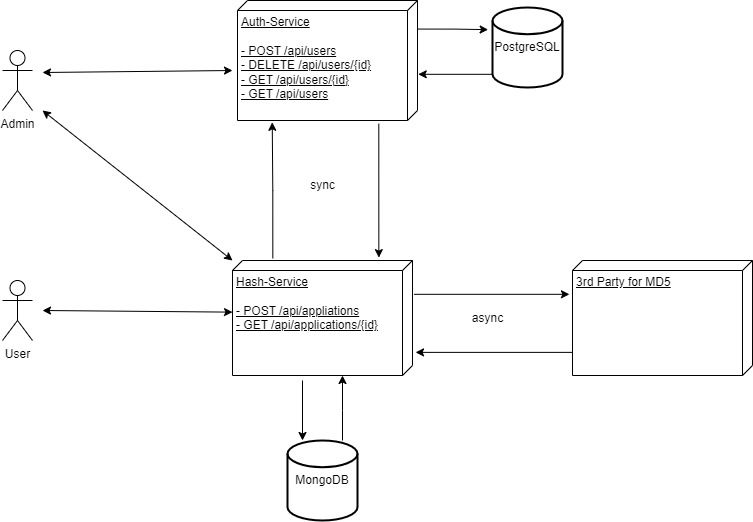

The diagram above was exported from draw.io. Its source (the exported page's mxGraphModel, read from the mxfile embedded in the PNG):
<mxGraphModel dx="1050" dy="635" grid="1" gridSize="10" guides="1" tooltips="1" connect="1" arrows="1" fold="1" page="1" pageScale="1" pageWidth="1100" pageHeight="850" background="none" math="0" shadow="0">
  <root>
    <mxCell id="0" />
    <mxCell id="1" parent="0" />
    <mxCell id="QnL1TBbnO_uU2ntUOMo0-15" style="edgeStyle=orthogonalEdgeStyle;rounded=0;orthogonalLoop=1;jettySize=auto;html=1;entryX=-0.025;entryY=0.187;entryDx=0;entryDy=0;entryPerimeter=0;exitX=1.026;exitY=0.215;exitDx=0;exitDy=0;exitPerimeter=0;" parent="1" source="QnL1TBbnO_uU2ntUOMo0-5" target="QnL1TBbnO_uU2ntUOMo0-6" edge="1">
      <mxGeometry relative="1" as="geometry" />
    </mxCell>
    <mxCell id="QnL1TBbnO_uU2ntUOMo0-24" style="edgeStyle=orthogonalEdgeStyle;rounded=0;orthogonalLoop=1;jettySize=auto;html=1;entryX=-0.062;entryY=0.277;entryDx=0;entryDy=0;entryPerimeter=0;exitX=0.238;exitY=0;exitDx=0;exitDy=0;exitPerimeter=0;" parent="1" source="QnL1TBbnO_uU2ntUOMo0-5" target="QnL1TBbnO_uU2ntUOMo0-23" edge="1">
      <mxGeometry relative="1" as="geometry" />
    </mxCell>
    <mxCell id="QnL1TBbnO_uU2ntUOMo0-5" value="&lt;span style=&quot;text-align: center;&quot;&gt;Auth-Service&lt;br&gt;&lt;br&gt;- POST /api/users&lt;br&gt;- DELETE /api/users/{id}&lt;br&gt;- GET /api/users/{id}&lt;br&gt;- GET /api/users&lt;br&gt;&lt;/span&gt;" style="verticalAlign=top;align=left;spacingTop=8;spacingLeft=2;spacingRight=12;shape=cube;size=10;direction=south;fontStyle=4;html=1;" parent="1" vertex="1">
      <mxGeometry x="315" y="50" width="180" height="120" as="geometry" />
    </mxCell>
    <mxCell id="QnL1TBbnO_uU2ntUOMo0-21" style="edgeStyle=orthogonalEdgeStyle;rounded=0;orthogonalLoop=1;jettySize=auto;html=1;entryX=0.294;entryY=1.017;entryDx=0;entryDy=0;entryPerimeter=0;exitX=0.294;exitY=-0.009;exitDx=0;exitDy=0;exitPerimeter=0;" parent="1" source="QnL1TBbnO_uU2ntUOMo0-6" target="QnL1TBbnO_uU2ntUOMo0-20" edge="1">
      <mxGeometry relative="1" as="geometry" />
    </mxCell>
    <mxCell id="QnL1TBbnO_uU2ntUOMo0-26" style="edgeStyle=orthogonalEdgeStyle;rounded=0;orthogonalLoop=1;jettySize=auto;html=1;" parent="1" edge="1">
      <mxGeometry relative="1" as="geometry">
        <mxPoint x="380" y="430" as="sourcePoint" />
        <mxPoint x="380" y="490" as="targetPoint" />
      </mxGeometry>
    </mxCell>
    <mxCell id="QnL1TBbnO_uU2ntUOMo0-37" style="edgeStyle=orthogonalEdgeStyle;rounded=0;orthogonalLoop=1;jettySize=auto;html=1;entryX=1.015;entryY=0.807;entryDx=0;entryDy=0;entryPerimeter=0;exitX=-0.019;exitY=0.776;exitDx=0;exitDy=0;exitPerimeter=0;" parent="1" source="QnL1TBbnO_uU2ntUOMo0-6" target="QnL1TBbnO_uU2ntUOMo0-5" edge="1">
      <mxGeometry relative="1" as="geometry" />
    </mxCell>
    <mxCell id="QnL1TBbnO_uU2ntUOMo0-6" value="&lt;span style=&quot;text-align: center;&quot;&gt;Hash-Service&lt;br&gt;&lt;br&gt;- POST /api/appliations&lt;br&gt;- GET /api/applications/{id}&lt;br&gt;&lt;/span&gt;" style="verticalAlign=top;align=left;spacingTop=8;spacingLeft=2;spacingRight=12;shape=cube;size=10;direction=south;fontStyle=4;html=1;" parent="1" vertex="1">
      <mxGeometry x="310" y="310" width="180" height="115" as="geometry" />
    </mxCell>
    <mxCell id="QnL1TBbnO_uU2ntUOMo0-17" value="User" style="shape=umlActor;verticalLabelPosition=bottom;verticalAlign=top;html=1;" parent="1" vertex="1">
      <mxGeometry x="80" y="330" width="30" height="60" as="geometry" />
    </mxCell>
    <mxCell id="QnL1TBbnO_uU2ntUOMo0-22" style="edgeStyle=orthogonalEdgeStyle;rounded=0;orthogonalLoop=1;jettySize=auto;html=1;entryX=0.799;entryY=-0.017;entryDx=0;entryDy=0;entryPerimeter=0;exitX=0.799;exitY=0.998;exitDx=0;exitDy=0;exitPerimeter=0;" parent="1" source="QnL1TBbnO_uU2ntUOMo0-20" target="QnL1TBbnO_uU2ntUOMo0-6" edge="1">
      <mxGeometry relative="1" as="geometry" />
    </mxCell>
    <mxCell id="QnL1TBbnO_uU2ntUOMo0-20" value="&lt;span style=&quot;text-align: center;&quot;&gt;3rd Party for MD5&lt;br&gt;&lt;br&gt;&lt;br&gt;&lt;/span&gt;" style="verticalAlign=top;align=left;spacingTop=8;spacingLeft=2;spacingRight=12;shape=cube;size=10;direction=south;fontStyle=4;html=1;" parent="1" vertex="1">
      <mxGeometry x="650" y="310" width="180" height="115" as="geometry" />
    </mxCell>
    <mxCell id="QnL1TBbnO_uU2ntUOMo0-46" style="edgeStyle=orthogonalEdgeStyle;rounded=0;orthogonalLoop=1;jettySize=auto;html=1;entryX=0.615;entryY=-0.004;entryDx=0;entryDy=0;entryPerimeter=0;exitX=0;exitY=0.85;exitDx=0;exitDy=0;exitPerimeter=0;" parent="1" source="QnL1TBbnO_uU2ntUOMo0-23" target="QnL1TBbnO_uU2ntUOMo0-5" edge="1">
      <mxGeometry relative="1" as="geometry">
        <Array as="points">
          <mxPoint x="570" y="124" />
        </Array>
      </mxGeometry>
    </mxCell>
    <mxCell id="QnL1TBbnO_uU2ntUOMo0-23" value="PostgreSQL" style="strokeWidth=2;html=1;shape=mxgraph.flowchart.database;whiteSpace=wrap;" parent="1" vertex="1">
      <mxGeometry x="570" y="57" width="70" height="80" as="geometry" />
    </mxCell>
    <mxCell id="QnL1TBbnO_uU2ntUOMo0-45" style="edgeStyle=orthogonalEdgeStyle;rounded=0;orthogonalLoop=1;jettySize=auto;html=1;" parent="1" source="QnL1TBbnO_uU2ntUOMo0-25" target="QnL1TBbnO_uU2ntUOMo0-6" edge="1">
      <mxGeometry relative="1" as="geometry">
        <Array as="points">
          <mxPoint x="420" y="460" />
          <mxPoint x="420" y="460" />
        </Array>
      </mxGeometry>
    </mxCell>
    <mxCell id="QnL1TBbnO_uU2ntUOMo0-25" value="MongoDB" style="strokeWidth=2;html=1;shape=mxgraph.flowchart.database;whiteSpace=wrap;" parent="1" vertex="1">
      <mxGeometry x="365" y="490" width="70" height="80" as="geometry" />
    </mxCell>
    <mxCell id="QnL1TBbnO_uU2ntUOMo0-35" value="async" style="text;html=1;align=center;verticalAlign=middle;resizable=0;points=[];autosize=1;strokeColor=none;fillColor=none;" parent="1" vertex="1">
      <mxGeometry x="540" y="352.5" width="50" height="30" as="geometry" />
    </mxCell>
    <mxCell id="QnL1TBbnO_uU2ntUOMo0-36" value="sync" style="text;html=1;align=center;verticalAlign=middle;resizable=0;points=[];autosize=1;strokeColor=none;fillColor=none;" parent="1" vertex="1">
      <mxGeometry x="375" y="220" width="50" height="30" as="geometry" />
    </mxCell>
    <mxCell id="QnL1TBbnO_uU2ntUOMo0-38" value="Admin" style="shape=umlActor;verticalLabelPosition=bottom;verticalAlign=top;html=1;" parent="1" vertex="1">
      <mxGeometry x="80" y="100" width="30" height="60" as="geometry" />
    </mxCell>
    <mxCell id="NOZ8x8tUMJhTlWfDNmFA-5" value="" style="endArrow=classic;startArrow=classic;html=1;rounded=0;" edge="1" parent="1">
      <mxGeometry width="50" height="50" relative="1" as="geometry">
        <mxPoint x="310" y="310" as="sourcePoint" />
        <mxPoint x="120" y="160" as="targetPoint" />
        <Array as="points" />
      </mxGeometry>
    </mxCell>
    <mxCell id="NOZ8x8tUMJhTlWfDNmFA-6" value="" style="endArrow=classic;startArrow=classic;html=1;rounded=0;" edge="1" parent="1">
      <mxGeometry width="50" height="50" relative="1" as="geometry">
        <mxPoint x="120" y="122" as="sourcePoint" />
        <mxPoint x="310" y="120" as="targetPoint" />
      </mxGeometry>
    </mxCell>
    <mxCell id="NOZ8x8tUMJhTlWfDNmFA-7" value="" style="endArrow=classic;startArrow=classic;html=1;rounded=0;entryX=0.449;entryY=1;entryDx=0;entryDy=0;entryPerimeter=0;" edge="1" parent="1" target="QnL1TBbnO_uU2ntUOMo0-6">
      <mxGeometry width="50" height="50" relative="1" as="geometry">
        <mxPoint x="120" y="360" as="sourcePoint" />
        <mxPoint x="170" y="320" as="targetPoint" />
      </mxGeometry>
    </mxCell>
  </root>
</mxGraphModel>